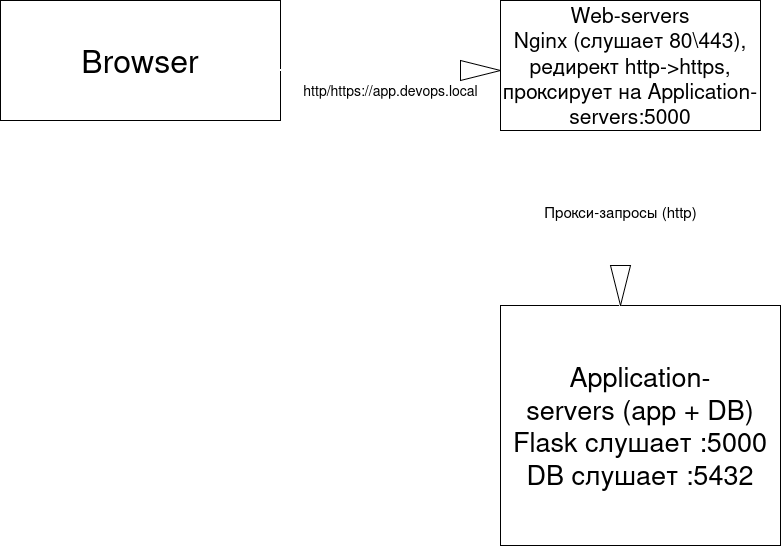

The diagram above was exported from draw.io. Its source (the exported page's mxGraphModel, read from the mxfile embedded in the PNG):
<mxGraphModel dx="1360" dy="795" grid="1" gridSize="10" guides="1" tooltips="1" connect="1" arrows="1" fold="1" page="1" pageScale="1" pageWidth="827" pageHeight="1169" math="0" shadow="0">
  <root>
    <mxCell id="0" />
    <mxCell id="1" parent="0" />
    <mxCell id="cAU8VlpiqD_8CakliZhe-2" parent="1" style="rounded=0;whiteSpace=wrap;html=1;fontSize=32;" value="Browser" vertex="1">
      <mxGeometry height="120" width="280" x="20" y="40" as="geometry" />
    </mxCell>
    <mxCell id="cAU8VlpiqD_8CakliZhe-3" parent="1" style="rounded=0;whiteSpace=wrap;html=1;fontSize=21;" value="&lt;div&gt;Web-servers&lt;/div&gt;&lt;div&gt;Nginx (слушает 80\443), редирект http-&amp;gt;https, проксирует на Application-servers:5000&lt;/div&gt;" vertex="1">
      <mxGeometry height="130" width="260" x="520" y="40" as="geometry" />
    </mxCell>
    <mxCell id="cAU8VlpiqD_8CakliZhe-4" parent="1" style="rounded=0;whiteSpace=wrap;html=1;fontSize=27;" value="&lt;div&gt;Application-servers&amp;nbsp;(app + DB)&lt;/div&gt;&lt;div&gt;Flask слушает :5000&lt;/div&gt;&lt;div&gt;DB слушает :5432&lt;/div&gt;" vertex="1">
      <mxGeometry height="240" width="280" x="520" y="345" as="geometry" />
    </mxCell>
    <mxCell id="cAU8VlpiqD_8CakliZhe-5" edge="1" parent="1" style="endArrow=none;dashed=1;html=1;dashPattern=1 3;strokeWidth=2;rounded=0;strokeColor=light-dark(#FFFFFF,#FFFFFF);labelBackgroundColor=light-dark(#FFFFFF,#FFFFFF);fontColor=light-dark(#000000,#000000);" target="7mAZF4uuzrnn2Oa66shY-2" value="&lt;font style=&quot;font-size: 14px;&quot;&gt;http/https://app.devops.local&lt;/font&gt;">
      <mxGeometry height="50" relative="1" width="50" x="0.7143" y="-20" as="geometry">
        <mxPoint as="offset" />
        <Array as="points">
          <mxPoint x="300" y="110" />
          <mxPoint x="350" y="110" />
          <mxPoint x="520" y="110" />
          <mxPoint x="390" y="110" />
        </Array>
        <mxPoint x="350" y="110" as="sourcePoint" />
        <mxPoint x="350" y="110" as="targetPoint" />
      </mxGeometry>
    </mxCell>
    <mxCell id="cAU8VlpiqD_8CakliZhe-7" edge="1" parent="1" source="cAU8VlpiqD_8CakliZhe-4" style="endArrow=none;dashed=1;html=1;dashPattern=1 3;strokeWidth=2;rounded=0;entryX=0.465;entryY=1.031;entryDx=0;entryDy=0;exitX=0.429;exitY=0.008;exitDx=0;exitDy=0;exitPerimeter=0;entryPerimeter=0;strokeColor=light-dark(#FFFFFF,#FFFFFF);labelBackgroundColor=light-dark(#FFFFFF,#FFFFFF);fontColor=light-dark(#000000,#000000);" target="cAU8VlpiqD_8CakliZhe-3" value="&lt;font style=&quot;font-size: 15px;&quot;&gt;Прокси-запросы (http)&lt;/font&gt;">
      <mxGeometry height="50" relative="1" width="50" x="0.1078" y="1" as="geometry">
        <mxPoint as="offset" />
        <Array as="points" />
        <mxPoint x="390" y="410" as="sourcePoint" />
        <mxPoint x="440" y="360" as="targetPoint" />
      </mxGeometry>
    </mxCell>
    <mxCell id="7mAZF4uuzrnn2Oa66shY-2" parent="1" style="triangle;whiteSpace=wrap;html=1;direction=east;fillColor=light-dark(#FFFFFF,#FFFFFF);" value="" vertex="1">
      <mxGeometry height="20" width="40" x="480" y="100" as="geometry" />
    </mxCell>
    <mxCell id="7mAZF4uuzrnn2Oa66shY-3" parent="1" style="triangle;whiteSpace=wrap;html=1;direction=south;fillColor=light-dark(#FFFFFF,#FFFFFF);" value="" vertex="1">
      <mxGeometry height="40" width="20" x="630" y="305" as="geometry" />
    </mxCell>
  </root>
</mxGraphModel>